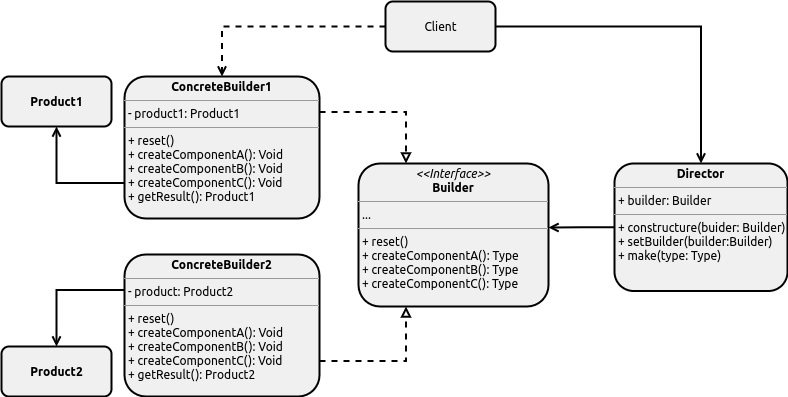

The diagram above was exported from draw.io. Its source (the exported page's mxGraphModel, read from the mxfile embedded in the PNG):
<mxGraphModel dx="1646" dy="465" grid="0" gridSize="10" guides="1" tooltips="1" connect="1" arrows="1" fold="1" page="1" pageScale="1" pageWidth="850" pageHeight="1100" math="0" shadow="0">
  <root>
    <mxCell id="3QghXPuivpv_0uSqi6PT-0" />
    <mxCell id="3QghXPuivpv_0uSqi6PT-1" parent="3QghXPuivpv_0uSqi6PT-0" />
    <mxCell id="3QghXPuivpv_0uSqi6PT-2" value="&lt;b&gt;Product1&lt;/b&gt;" style="html=1;rounded=1;strokeColor=#000000;strokeWidth=2;fillColor=#F0F0F0;fontFamily=Ubuntu;fontColor=#000000;" vertex="1" parent="3QghXPuivpv_0uSqi6PT-1">
      <mxGeometry x="-841" y="106" width="110" height="50" as="geometry" />
    </mxCell>
    <mxCell id="3QghXPuivpv_0uSqi6PT-3" value="&lt;b&gt;Product2&lt;/b&gt;" style="html=1;rounded=1;strokeColor=#000000;strokeWidth=2;fillColor=#F0F0F0;fontFamily=Ubuntu;fontColor=#000000;" vertex="1" parent="3QghXPuivpv_0uSqi6PT-1">
      <mxGeometry x="-841" y="376" width="110" height="50" as="geometry" />
    </mxCell>
    <mxCell id="3QghXPuivpv_0uSqi6PT-20" style="edgeStyle=orthogonalEdgeStyle;rounded=0;orthogonalLoop=1;jettySize=auto;html=1;exitX=0;exitY=0.75;exitDx=0;exitDy=0;entryX=0.5;entryY=1;entryDx=0;entryDy=0;fontFamily=Ubuntu;fontColor=#000000;endArrow=open;endFill=0;strokeColor=#000000;strokeWidth=2;" edge="1" parent="3QghXPuivpv_0uSqi6PT-1" source="3QghXPuivpv_0uSqi6PT-4" target="3QghXPuivpv_0uSqi6PT-2">
      <mxGeometry relative="1" as="geometry" />
    </mxCell>
    <mxCell id="3QghXPuivpv_0uSqi6PT-22" style="edgeStyle=orthogonalEdgeStyle;rounded=0;orthogonalLoop=1;jettySize=auto;html=1;exitX=1;exitY=0.25;exitDx=0;exitDy=0;entryX=0.25;entryY=0;entryDx=0;entryDy=0;fontFamily=Ubuntu;fontColor=#000000;endArrow=block;endFill=0;strokeColor=#000000;strokeWidth=2;dashed=1;" edge="1" parent="3QghXPuivpv_0uSqi6PT-1" source="3QghXPuivpv_0uSqi6PT-4" target="3QghXPuivpv_0uSqi6PT-5">
      <mxGeometry relative="1" as="geometry" />
    </mxCell>
    <mxCell id="3QghXPuivpv_0uSqi6PT-4" value="&lt;p style=&quot;margin: 0px ; margin-top: 4px ; text-align: center&quot;&gt;&lt;b&gt;ConcreteBuilder1&lt;/b&gt;&lt;/p&gt;&lt;hr size=&quot;1&quot;&gt;&lt;p style=&quot;margin: 0px ; margin-left: 4px&quot;&gt;- product1: Product1&lt;/p&gt;&lt;hr size=&quot;1&quot;&gt;&lt;p style=&quot;margin: 0px 0px 0px 4px&quot;&gt;+ reset()&lt;/p&gt;&lt;p style=&quot;margin: 0px 0px 0px 4px&quot;&gt;+ createComponentA(): Void&lt;br&gt;+ createComponentB(): Void&lt;/p&gt;&lt;p style=&quot;margin: 0px 0px 0px 4px&quot;&gt;+ createComponentC(): Void&lt;/p&gt;&lt;p style=&quot;margin: 0px 0px 0px 4px&quot;&gt;+ getResult(): Product1&lt;/p&gt;" style="verticalAlign=top;align=left;overflow=fill;fontSize=12;fontFamily=Ubuntu;html=1;rounded=1;fontColor=#000000;strokeColor=#000000;strokeWidth=2;fillColor=#F0F0F0;" vertex="1" parent="3QghXPuivpv_0uSqi6PT-1">
      <mxGeometry x="-718" y="106" width="195" height="142" as="geometry" />
    </mxCell>
    <mxCell id="3QghXPuivpv_0uSqi6PT-5" value="&lt;p style=&quot;margin: 0px ; margin-top: 4px ; text-align: center&quot;&gt;&lt;i&gt;&amp;lt;&amp;lt;Interface&amp;gt;&amp;gt;&lt;/i&gt;&lt;br&gt;&lt;b&gt;Builder&lt;/b&gt;&lt;/p&gt;&lt;hr size=&quot;1&quot;&gt;&lt;p style=&quot;margin: 0px ; margin-left: 4px&quot;&gt;...&lt;/p&gt;&lt;hr size=&quot;1&quot;&gt;&lt;p style=&quot;margin: 0px ; margin-left: 4px&quot;&gt;+ reset()&lt;/p&gt;&lt;p style=&quot;margin: 0px ; margin-left: 4px&quot;&gt;+ createComponentA(): Type&lt;br&gt;+ createComponentB(): Type&lt;/p&gt;&lt;p style=&quot;margin: 0px ; margin-left: 4px&quot;&gt;+ createComponentC(): Type&lt;/p&gt;" style="verticalAlign=top;align=left;overflow=fill;fontSize=12;fontFamily=Ubuntu;html=1;rounded=1;fontColor=#000000;strokeColor=#000000;strokeWidth=2;fillColor=#F0F0F0;" vertex="1" parent="3QghXPuivpv_0uSqi6PT-1">
      <mxGeometry x="-484" y="193" width="190" height="143" as="geometry" />
    </mxCell>
    <mxCell id="3QghXPuivpv_0uSqi6PT-17" style="edgeStyle=orthogonalEdgeStyle;rounded=0;orthogonalLoop=1;jettySize=auto;html=1;exitX=0;exitY=0.5;exitDx=0;exitDy=0;entryX=1;entryY=0.448;entryDx=0;entryDy=0;entryPerimeter=0;fontFamily=Ubuntu;fontColor=#000000;endArrow=open;endFill=0;strokeColor=#000000;strokeWidth=2;" edge="1" parent="3QghXPuivpv_0uSqi6PT-1" source="3QghXPuivpv_0uSqi6PT-6" target="3QghXPuivpv_0uSqi6PT-5">
      <mxGeometry relative="1" as="geometry" />
    </mxCell>
    <mxCell id="3QghXPuivpv_0uSqi6PT-6" value="&lt;p style=&quot;margin: 0px ; margin-top: 4px ; text-align: center&quot;&gt;&lt;b&gt;Director&lt;/b&gt;&lt;/p&gt;&lt;hr size=&quot;1&quot;&gt;&lt;p style=&quot;margin: 0px ; margin-left: 4px&quot;&gt;+ builder: Builder&lt;/p&gt;&lt;hr size=&quot;1&quot;&gt;&lt;p style=&quot;margin: 0px ; margin-left: 4px&quot;&gt;+ constructure(buider: Builder)&lt;/p&gt;&lt;p style=&quot;margin: 0px ; margin-left: 4px&quot;&gt;+ setBuilder(builder:Builder)&lt;/p&gt;&lt;p style=&quot;margin: 0px ; margin-left: 4px&quot;&gt;+ make(type: Type)&lt;/p&gt;" style="verticalAlign=top;align=left;overflow=fill;fontSize=12;fontFamily=Ubuntu;html=1;rounded=1;fontColor=#000000;strokeColor=#000000;strokeWidth=2;fillColor=#F0F0F0;" vertex="1" parent="3QghXPuivpv_0uSqi6PT-1">
      <mxGeometry x="-228" y="193" width="173" height="127.5" as="geometry" />
    </mxCell>
    <mxCell id="3QghXPuivpv_0uSqi6PT-21" style="edgeStyle=orthogonalEdgeStyle;rounded=0;orthogonalLoop=1;jettySize=auto;html=1;exitX=0;exitY=0.25;exitDx=0;exitDy=0;entryX=0.5;entryY=0;entryDx=0;entryDy=0;fontFamily=Ubuntu;fontColor=#000000;endArrow=open;endFill=0;strokeColor=#000000;strokeWidth=2;" edge="1" parent="3QghXPuivpv_0uSqi6PT-1" source="3QghXPuivpv_0uSqi6PT-9" target="3QghXPuivpv_0uSqi6PT-3">
      <mxGeometry relative="1" as="geometry" />
    </mxCell>
    <mxCell id="3QghXPuivpv_0uSqi6PT-23" style="edgeStyle=orthogonalEdgeStyle;rounded=0;orthogonalLoop=1;jettySize=auto;html=1;exitX=1;exitY=0.75;exitDx=0;exitDy=0;entryX=0.25;entryY=1;entryDx=0;entryDy=0;fontFamily=Ubuntu;fontColor=#000000;endArrow=block;endFill=0;strokeColor=#000000;strokeWidth=2;dashed=1;" edge="1" parent="3QghXPuivpv_0uSqi6PT-1" source="3QghXPuivpv_0uSqi6PT-9" target="3QghXPuivpv_0uSqi6PT-5">
      <mxGeometry relative="1" as="geometry" />
    </mxCell>
    <mxCell id="3QghXPuivpv_0uSqi6PT-9" value="&lt;p style=&quot;margin: 0px ; margin-top: 4px ; text-align: center&quot;&gt;&lt;b&gt;ConcreteBuilder2&lt;/b&gt;&lt;/p&gt;&lt;hr size=&quot;1&quot;&gt;&lt;p style=&quot;margin: 0px ; margin-left: 4px&quot;&gt;- product: Product2&lt;/p&gt;&lt;hr size=&quot;1&quot;&gt;&lt;p style=&quot;margin: 0px 0px 0px 4px&quot;&gt;+ reset()&lt;/p&gt;&lt;p style=&quot;margin: 0px 0px 0px 4px&quot;&gt;+ createComponentA(): Void&lt;br&gt;+ createComponentB(): Void&lt;/p&gt;&lt;p style=&quot;margin: 0px 0px 0px 4px&quot;&gt;+ createComponentC(): Void&lt;/p&gt;&lt;p style=&quot;margin: 0px 0px 0px 4px&quot;&gt;+ getResult(): Product2&lt;/p&gt;" style="verticalAlign=top;align=left;overflow=fill;fontSize=12;fontFamily=Ubuntu;html=1;rounded=1;fontColor=#000000;strokeColor=#000000;strokeWidth=2;fillColor=#F0F0F0;" vertex="1" parent="3QghXPuivpv_0uSqi6PT-1">
      <mxGeometry x="-718" y="284" width="195" height="142" as="geometry" />
    </mxCell>
    <mxCell id="3QghXPuivpv_0uSqi6PT-24" style="edgeStyle=orthogonalEdgeStyle;rounded=0;orthogonalLoop=1;jettySize=auto;html=1;exitX=0;exitY=0.5;exitDx=0;exitDy=0;entryX=0.5;entryY=0;entryDx=0;entryDy=0;dashed=1;fontFamily=Ubuntu;fontColor=#000000;endArrow=open;endFill=0;strokeColor=#000000;strokeWidth=2;" edge="1" parent="3QghXPuivpv_0uSqi6PT-1" source="3QghXPuivpv_0uSqi6PT-18" target="3QghXPuivpv_0uSqi6PT-4">
      <mxGeometry relative="1" as="geometry" />
    </mxCell>
    <mxCell id="3QghXPuivpv_0uSqi6PT-25" style="edgeStyle=orthogonalEdgeStyle;rounded=0;orthogonalLoop=1;jettySize=auto;html=1;exitX=1;exitY=0.5;exitDx=0;exitDy=0;fontFamily=Ubuntu;fontColor=#000000;endArrow=open;endFill=0;strokeColor=#000000;strokeWidth=2;" edge="1" parent="3QghXPuivpv_0uSqi6PT-1" source="3QghXPuivpv_0uSqi6PT-18" target="3QghXPuivpv_0uSqi6PT-6">
      <mxGeometry relative="1" as="geometry" />
    </mxCell>
    <mxCell id="3QghXPuivpv_0uSqi6PT-18" value="Client" style="html=1;rounded=1;fontFamily=Ubuntu;fontColor=#000000;strokeColor=#000000;strokeWidth=2;fillColor=#F0F0F0;" vertex="1" parent="3QghXPuivpv_0uSqi6PT-1">
      <mxGeometry x="-457" y="31" width="110" height="50" as="geometry" />
    </mxCell>
  </root>
</mxGraphModel>